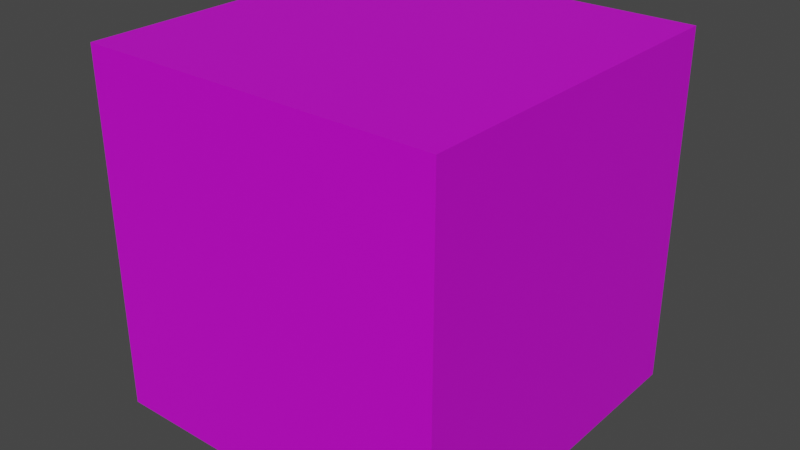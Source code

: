 # Source: Cube.blend  (saved by Blender 2.80.41; exported with 4.5.12 LTS)
import bpy
from mathutils import Matrix  # noqa: F401  (used for matrix-valued properties, if any)

bpy.ops.wm.read_factory_settings(use_empty=True)
scene = bpy.context.scene
scene.name = 'Scene'

# ---- collections
col_collection = bpy.data.collections.new('Collection'); scene.collection.children.link(col_collection)

# ---- materials (node trees are filled in below, after node groups)
mat_material = bpy.data.materials.new('Material')
mat_material.alpha_threshold = 0.0
mat_material.use_transparent_shadow = False
mat_material.roughness = 0.5
mat_material.line_color = (0.0, 0.0, 0.0, 1.0)

# ---- material node trees
mat_material.use_nodes = True; mat_material.node_tree.nodes.clear()
_N = mat_material.node_tree.nodes; _L = mat_material.node_tree.links
n0 = _N.new('ShaderNodeOutputMaterial'); n0.name = 'Material Output'; n0.location = (300, 300)
n1 = _N.new('ShaderNodeBsdfPrincipled'); n1.name = 'Principled BSDF'; n1.location = (10, 300)
n1.distribution = 'GGX'
n1.subsurface_method = 'BURLEY'
n1.inputs[0].default_value = (0.7003, 0.0, 0.8, 1.0)
n1.inputs[3].default_value = 1.45
_L.new(n1.outputs[0], n0.inputs[0])
n0.is_active_output = True

# ---- world
world_world = bpy.data.worlds.new('World'); scene.world = world_world
world_world.use_nodes = True; world_world.node_tree.nodes.clear()
_N = world_world.node_tree.nodes; _L = world_world.node_tree.links
n0 = _N.new('ShaderNodeOutputWorld'); n0.name = 'World Output'; n0.location = (300, 300)
n1 = _N.new('ShaderNodeBackground'); n1.name = 'Background'; n1.location = (10, 300)
n1.inputs[0].default_value = (0.05088, 0.05088, 0.05088, 1.0)
_L.new(n1.outputs[0], n0.inputs[0])
n0.is_active_output = True
world_world.color = (0.05088, 0.05088, 0.05088)
world_world.use_sun_shadow = False
world_world.sun_shadow_jitter_overblur = 0.0

# ---- meshes
me_cube = bpy.data.meshes.new('Cube')
me_cube.from_pydata([(1.0, 1.0, 1.0), (1.0, 1.0, -1.0), (1.0, -1.0, 1.0), (1.0, -1.0, -1.0), (-1.0, 1.0, 1.0), (-1.0, 1.0, -1.0), (-1.0, -1.0, 1.0), (-1.0, -1.0, -1.0)], [], [(0, 4, 6, 2), (3, 2, 6, 7), (7, 6, 4, 5), (5, 1, 3, 7), (1, 0, 2, 3), (5, 4, 0, 1)])
_uv = me_cube.uv_layers.new(name='UVMap')
_uv.uv.foreach_set('vector', [0.375, 0.0, 0.625, 0.0, 0.625, 0.25, 0.375, 0.25, 0.375, 0.25, 0.625, 0.25, 0.625, 0.5, 0.375, 0.5, 0.375, 0.5, 0.625, 0.5, 0.625, 0.75, 0.375, 0.75, 0.375, 0.75, 0.625, 0.75, 0.625, 1.0, 0.375, 1.0, 0.125, 0.5, 0.375, 0.5, 0.375, 0.75, 0.125, 0.75, 0.625, 0.5, 0.875, 0.5, 0.875, 0.75, 0.625, 0.75])
me_cube.materials.append(mat_material)
me_cube.use_remesh_preserve_volume = False
me_cube.use_remesh_preserve_attributes = False
me_cube.use_mirror_vertex_groups = False
me_cube.update()

# ---- objects
ob_cube = bpy.data.objects.new('Cube', me_cube)

# ---- transforms, parenting, visibility, modifiers, constraints
ob_cube.location = (0.0, 0.0, 0.0)
ob_cube.lock_rotations_4d = False
ob_cube.empty_display_type = 'ARROWS'
ob_cube.lineart.crease_threshold = 0.0

# ---- collection membership
col_collection.objects.link(ob_cube)

# ---- scene / render settings (as saved in the file)
scene.frame_start = 1; scene.frame_end = 250; scene.frame_set(1)
scene.render.engine = 'BLENDER_EEVEE_NEXT'
scene.render.motion_blur_shutter = 1.0
scene.cycles.use_denoising = False
scene.cycles.samples = 128
scene.cycles.sampling_pattern = 'TABULATED_SOBOL'
scene.cycles.use_adaptive_sampling = False
scene.cycles.use_light_tree = False
scene.view_settings.view_transform = 'Filmic'
bpy.context.view_layer.update()

# ---- added for rendering (the .blend has no active camera and no usable light): camera, sun
cam_auto = bpy.data.cameras.new('AutoCamera')
cam_auto.lens = 50.0
cam_auto.sensor_width = 36.0
cam_auto.clip_end = 1000.0
ob_auto_camera = bpy.data.objects.new('AutoCamera', cam_auto)
scene.collection.objects.link(ob_auto_camera)
ob_auto_camera.location = (3.20507, -3.84609, 2.56406)
ob_auto_camera.rotation_euler = (1.09748, -7.21219e-08, 0.694738)
scene.camera = ob_auto_camera
light_auto_sun = bpy.data.lights.new('AutoSun', 'SUN')
light_auto_sun.energy = 3.0
light_auto_sun.angle = 0.0523599
ob_auto_sun = bpy.data.objects.new('AutoSun', light_auto_sun)
scene.collection.objects.link(ob_auto_sun)
ob_auto_sun.rotation_euler = (0.872665, 0.174533, 0.523599)
bpy.context.view_layer.update()
